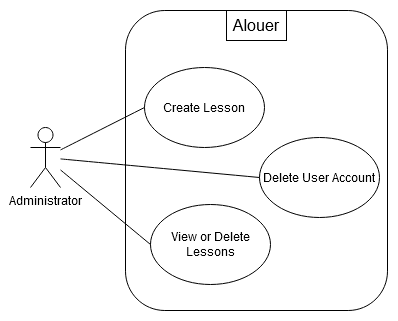

The diagram above was exported from draw.io. Its source (the exported page's mxGraphModel, read from the mxfile embedded in the PNG):
<mxGraphModel dx="2147" dy="1316" grid="0" gridSize="10" guides="1" tooltips="1" connect="1" arrows="1" fold="1" page="0" pageScale="1" pageWidth="850" pageHeight="1100" math="0" shadow="0">
  <root>
    <mxCell id="0" />
    <mxCell id="1" parent="0" />
    <mxCell id="G5GO7CjB_nqqfW-H8Jh6-2" value="Administrator" style="shape=umlActor;verticalLabelPosition=bottom;verticalAlign=top;html=1;outlineConnect=0;" vertex="1" parent="1">
      <mxGeometry x="-1119" y="-445" width="30" height="60" as="geometry" />
    </mxCell>
    <mxCell id="G5GO7CjB_nqqfW-H8Jh6-3" value="" style="rounded=1;whiteSpace=wrap;html=1;" vertex="1" parent="1">
      <mxGeometry x="-1024" y="-562" width="262" height="300" as="geometry" />
    </mxCell>
    <mxCell id="G5GO7CjB_nqqfW-H8Jh6-4" value="Alouer" style="text;html=1;align=center;verticalAlign=middle;whiteSpace=wrap;rounded=0;fontSize=16;strokeColor=default;" vertex="1" parent="1">
      <mxGeometry x="-923" y="-562" width="60" height="30" as="geometry" />
    </mxCell>
    <mxCell id="G5GO7CjB_nqqfW-H8Jh6-5" value="Create Lesson" style="ellipse;whiteSpace=wrap;html=1;" vertex="1" parent="1">
      <mxGeometry x="-1005" y="-505" width="120" height="80" as="geometry" />
    </mxCell>
    <mxCell id="G5GO7CjB_nqqfW-H8Jh6-6" value="Delete User Account" style="ellipse;whiteSpace=wrap;html=1;" vertex="1" parent="1">
      <mxGeometry x="-890" y="-435" width="120" height="80" as="geometry" />
    </mxCell>
    <mxCell id="G5GO7CjB_nqqfW-H8Jh6-7" value="View or Delete Lessons" style="ellipse;whiteSpace=wrap;html=1;" vertex="1" parent="1">
      <mxGeometry x="-999" y="-368" width="120" height="80" as="geometry" />
    </mxCell>
    <mxCell id="G5GO7CjB_nqqfW-H8Jh6-8" value="" style="endArrow=none;html=1;rounded=0;fontSize=12;startSize=8;endSize=8;curved=1;entryX=0;entryY=0.5;entryDx=0;entryDy=0;" edge="1" parent="1" source="G5GO7CjB_nqqfW-H8Jh6-2" target="G5GO7CjB_nqqfW-H8Jh6-5">
      <mxGeometry width="50" height="50" relative="1" as="geometry">
        <mxPoint x="-1146" y="-427" as="sourcePoint" />
        <mxPoint x="-1096" y="-477" as="targetPoint" />
      </mxGeometry>
    </mxCell>
    <mxCell id="G5GO7CjB_nqqfW-H8Jh6-9" value="" style="endArrow=none;html=1;rounded=0;fontSize=12;startSize=8;endSize=8;curved=1;entryX=0;entryY=0.5;entryDx=0;entryDy=0;" edge="1" parent="1" source="G5GO7CjB_nqqfW-H8Jh6-2" target="G5GO7CjB_nqqfW-H8Jh6-6">
      <mxGeometry width="50" height="50" relative="1" as="geometry">
        <mxPoint x="-1190" y="-455" as="sourcePoint" />
        <mxPoint x="-995" y="-455" as="targetPoint" />
      </mxGeometry>
    </mxCell>
    <mxCell id="G5GO7CjB_nqqfW-H8Jh6-10" value="" style="endArrow=none;html=1;rounded=0;fontSize=12;startSize=8;endSize=8;curved=1;entryX=0;entryY=0.5;entryDx=0;entryDy=0;" edge="1" parent="1" source="G5GO7CjB_nqqfW-H8Jh6-2" target="G5GO7CjB_nqqfW-H8Jh6-7">
      <mxGeometry width="50" height="50" relative="1" as="geometry">
        <mxPoint x="-1190" y="-452" as="sourcePoint" />
        <mxPoint x="-880" y="-385" as="targetPoint" />
      </mxGeometry>
    </mxCell>
  </root>
</mxGraphModel>